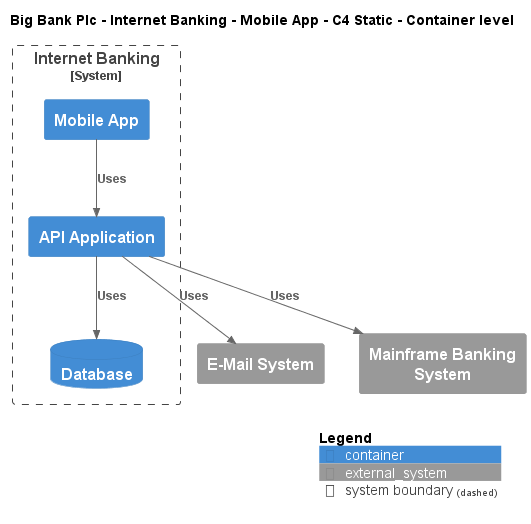

The diagram above was rendered by PlantUML. Its source (embedded in the PNG):
@startuml
!include ..\..\..\..\..\.c4s\C4_Container.puml

AddElementTag("c4interflow:lifecycle:new", $bgColor=green, $fontColor=#ffffff, $borderColor=green, $shadowing="False")
AddElementTag("c4interflow:lifecycle:changed", $bgColor=orange, $fontColor=#ffffff, $borderColor=orange, $shadowing="False")
AddElementTag("c4interflow:lifecycle:removed", $bgColor=red, $fontColor=#ffffff, $borderColor=red, $shadowing="False")

AddRelTag("c4interflow:lifecycle:new", $textColor=green, $lineColor=green)
AddRelTag("c4interflow:lifecycle:changed", $textColor=orange, $lineColor=orange)
AddRelTag("c4interflow:lifecycle:removed", $textColor=red, $lineColor=red)

SHOW_PERSON_PORTRAIT()
LAYOUT_TOP_DOWN()

skinparam linetype polyline

title Big Bank Plc - Internet Banking - Mobile App - C4 Static - Container level


System_Boundary(BigBankPlc.SoftwareSystems.InternetBanking, "Internet Banking") {
    Container(BigBankPlc.SoftwareSystems.InternetBanking.Containers.MobileApp, "Mobile App", "", "")
    Container(BigBankPlc.SoftwareSystems.InternetBanking.Containers.APIApplication, "API Application", "", "")
    ContainerDb(BigBankPlc.SoftwareSystems.InternetBanking.Containers.Database, "Database", "", "")
}
System_Ext(BigBankPlc.SoftwareSystems.EMailSystem, "E-Mail System", "")
System_Ext(BigBankPlc.SoftwareSystems.MainframeBankingSystem, "Mainframe Banking System", "")

Rel(BigBankPlc.SoftwareSystems.InternetBanking.Containers.MobileApp, BigBankPlc.SoftwareSystems.InternetBanking.Containers.APIApplication, "Uses")
Rel(BigBankPlc.SoftwareSystems.InternetBanking.Containers.APIApplication, BigBankPlc.SoftwareSystems.InternetBanking.Containers.Database, "Uses")
Rel(BigBankPlc.SoftwareSystems.InternetBanking.Containers.APIApplication, BigBankPlc.SoftwareSystems.EMailSystem, "Uses")
Rel(BigBankPlc.SoftwareSystems.InternetBanking.Containers.APIApplication, BigBankPlc.SoftwareSystems.MainframeBankingSystem, "Uses")


SHOW_LEGEND()
@enduml